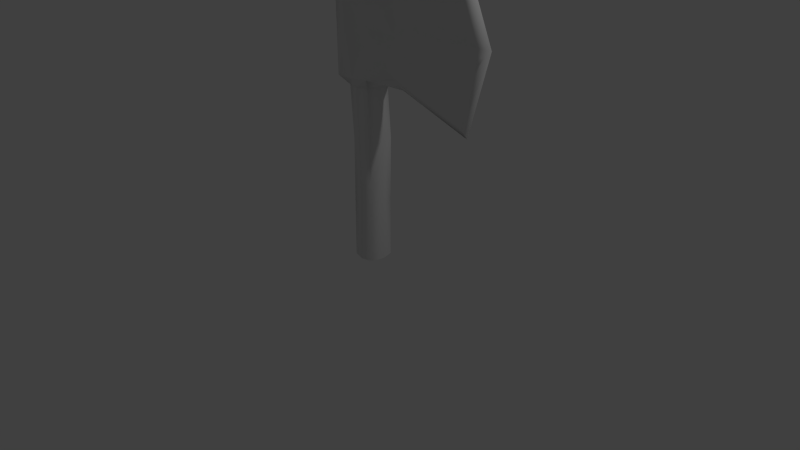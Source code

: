 # Source: Axe.blend  (saved by Blender 2.75.0; exported with 4.5.12 LTS)
import bpy
from mathutils import Matrix  # noqa: F401  (used for matrix-valued properties, if any)

bpy.ops.wm.read_factory_settings(use_empty=True)
scene = bpy.context.scene
scene.name = 'Scene'

# ---- collections
col_collection_1 = bpy.data.collections.new('Collection 1'); scene.collection.children.link(col_collection_1)

# ---- materials (node trees are filled in below, after node groups)
mat_material = bpy.data.materials.new('Material')
mat_material.alpha_threshold = 0.0
mat_material.use_transparent_shadow = False
mat_material.roughness = 0.5

# ---- material node trees

# ---- world
world_world = bpy.data.worlds.new('World'); scene.world = world_world
world_world.color = (0.05088, 0.05088, 0.05088)
world_world.use_sun_shadow = False
world_world.sun_shadow_jitter_overblur = 0.0
world_world.cycles.sampling_method = 'MANUAL'
world_world.cycles.sample_map_resolution = 256

# ---- cameras
cam_camera = bpy.data.cameras.new('Camera')
cam_camera.clip_end = 100.0
cam_camera.lens = 35.0
cam_camera.sensor_width = 32.0
cam_camera.sensor_height = 18.0
cam_camera.ortho_scale = 7.314
cam_camera.dof.focus_distance = 0.0
cam_camera.dof.aperture_fstop = 128.0

# ---- lights
light_lamp = bpy.data.lights.new('Lamp', 'POINT')
light_lamp.transmission_factor = 0.0
light_lamp.cutoff_distance = 30.0
light_lamp.energy = 100.0
light_lamp.shadow_buffer_clip_start = 1.001
light_lamp.shadow_soft_size = 0.1
light_lamp.shadow_maximum_resolution = 0.006
light_lamp.use_absolute_resolution = True
light_lamp.cycles.use_multiple_importance_sampling = False

# ---- meshes
me_cube_001 = bpy.data.meshes.new('Cube.001')
me_cube_001.from_pydata([(-1.0, -1.062, -1.0), (-1.0, -1.062, 1.0), (1.0, -1.062, -1.0), (1.0, -1.062, 1.0), (-1.614, -1.697, 0.244), (-1.614, -1.697, 0.8743), (1.781, -1.697, 0.9025), (1.604, -1.697, 0.261), (0.0, -1.329, 1.0), (0.0, -1.332, -1.0), (0.0, -2.143, 0.9025), (0.0, -1.697, 0.244), (9.489, -0.3092, 0.9489), (10.12, -0.2882, 0.1002), (1.0, -1.062, 0.182), (-1.0, -1.062, 0.182), (0.0, -1.332, 0.182), (-1.0, -1.062, 0.9325), (1.0, -1.062, 0.9325), (0.0, -1.329, 0.9325), (-2.056, -1.307, 0.5733), (1.692, -1.697, 0.5733), (0.0, -2.184, 0.5733), (11.4, -0.2882, 0.58), (3.947, -0.9926, 0.8676), (3.944, -0.9926, 0.2972), (4.687, -1.655, 0.5733), (-1.0, 1.062, -1.0), (-1.0, 1.062, 1.0), (1.0, 1.062, -1.0), (1.0, 1.062, 1.0), (-1.353, 1.697, 0.244), (-1.614, 1.42, 0.8743), (1.781, 1.697, 0.9025), (1.604, 1.697, 0.261), (0.0, 1.263, 1.0), (0.0, 1.372, -1.0), (0.0, 1.985, 0.9025), (0.0, 1.697, 0.244), (-1.32, 0.0, 1.0), (-1.233, 0.0, -1.0), (1.307, 0.0, 1.0), (1.258, 0.0, -1.0), (1.976, 0.0, 0.9241), (1.604, 0.0, 0.2098), (-2.141, 0.0, 0.9025), (-1.983, 0.0, 0.244), (0.0, 0.0, 1.0), (0.0, 0.0, -1.0), (9.359, 0.521, 0.9501), (10.12, 0.2882, 0.1002), (9.949, 0.0, 1.042), (10.46, 0.0, 0.0396), (1.0, 1.062, 0.182), (-1.0, 1.062, 0.182), (0.0, 1.372, 0.182), (1.258, 0.0, 0.182), (-1.233, 0.0, 0.182), (-1.0, 1.062, 0.9325), (1.0, 1.062, 0.9325), (0.0, 1.263, 0.9325), (-1.32, 0.0, 0.9325), (1.307, 0.0, 0.9325), (-2.075, 1.307, 0.5733), (1.692, 1.697, 0.5733), (0.0, 2.184, 0.5733), (-2.75, 0.0, 0.5733), (11.4, 0.2882, 0.58), (12.47, 0.0, 0.5733), (3.947, 1.044, 0.8549), (4.064, 0.0, 0.9082), (3.859, 0.0, 0.2092), (3.944, 0.9926, 0.2972), (4.682, 1.933, 0.5896), (1.416, -1.189, -0.1579), (0.8274, -0.8156, -0.6163), (0.4164, -1.459, -0.1579), (-0.1726, -1.085, -0.6163), (1.674, -0.1275, -0.1579), (1.085, 0.2462, -0.6163), (-0.8162, -0.1275, -0.1579), (-1.405, 0.2462, -0.6163), (-1.173, -0.8156, -0.6163), (-0.5836, -1.189, -0.1579), (1.416, 0.9343, -0.1579), (0.8274, 1.308, -0.6163), (0.4164, 1.245, -0.1579), (-0.1726, 1.618, -0.6163), (-1.173, 1.308, -0.6163), (-0.5836, 0.9343, -0.1579)], [], [(79, 75, 2, 42), (77, 82, 0, 9), (19, 17, 5, 10), (22, 20, 4, 11), (62, 18, 6, 43), (21, 22, 11, 7), (18, 19, 10, 6), (75, 77, 9, 2), (0, 40, 48, 9), (3, 41, 47, 8), (20, 66, 46, 4), (17, 61, 45, 5), (70, 24, 12, 51), (8, 47, 39, 1), (9, 48, 42, 2), (82, 81, 40, 0), (68, 23, 13, 52), (25, 71, 52, 13), (26, 25, 13, 23), (4, 46, 57, 15), (7, 11, 16, 14), (11, 4, 15, 16), (44, 7, 14, 56), (1, 39, 61, 17), (3, 8, 19, 18), (41, 3, 18, 62), (8, 1, 17, 19), (24, 26, 23, 12), (51, 12, 23, 68), (5, 45, 66, 20), (6, 10, 22, 21), (10, 5, 20, 22), (6, 21, 26, 24), (21, 7, 25, 26), (7, 44, 71, 25), (43, 6, 24, 70), (79, 42, 29, 85), (87, 36, 27, 88), (60, 37, 32, 58), (65, 38, 31, 63), (62, 43, 33, 59), (64, 34, 38, 65), (59, 33, 37, 60), (85, 29, 36, 87), (27, 36, 48, 40), (30, 35, 47, 41), (63, 31, 46, 66), (58, 32, 45, 61), (70, 51, 49, 69), (35, 28, 39, 47), (36, 29, 42, 48), (88, 27, 40, 81), (68, 52, 50, 67), (72, 50, 52, 71), (73, 67, 50, 72), (31, 54, 57, 46), (34, 53, 55, 38), (38, 55, 54, 31), (44, 56, 53, 34), (28, 58, 61, 39), (30, 59, 60, 35), (41, 62, 59, 30), (35, 60, 58, 28), (69, 49, 67, 73), (51, 68, 67, 49), (32, 63, 66, 45), (33, 64, 65, 37), (37, 65, 63, 32), (33, 69, 73, 64), (64, 73, 72, 34), (34, 72, 71, 44), (43, 70, 69, 33), (54, 89, 80, 57), (89, 88, 81, 80), (53, 84, 86, 55), (84, 85, 87, 86), (55, 86, 89, 54), (86, 87, 88, 89), (56, 78, 84, 53), (78, 79, 85, 84), (15, 57, 80, 83), (83, 80, 81, 82), (14, 16, 76, 74), (74, 76, 77, 75), (16, 15, 83, 76), (76, 83, 82, 77), (56, 14, 74, 78), (78, 74, 75, 79)])
me_cube_001.polygons.foreach_set('use_smooth', [True] * 88)
_uv = me_cube_001.uv_layers.new(name='UVMap')
_uv.uv.foreach_set('vector', [0.09456, 0.6993, 0.1354, 0.6996, 0.1354, 0.8633, 0.09467, 0.8618, 0.1765, 0.6995, 0.2248, 0.6997, 0.2254, 0.8628, 0.1763, 0.8627, 0.8107, 0.5006, 0.8186, 0.5478, 0.7866, 0.5733, 0.7732, 0.4971, 0.3581, 0.1333, 0.4167, 0.1298, 0.4125, 0.1767, 0.3562, 0.1784, 0.8775, 0.4463, 0.8273, 0.4558, 0.8015, 0.4171, 0.8804, 0.4154, 0.2958, 0.1322, 0.3581, 0.1333, 0.3562, 0.1784, 0.2929, 0.1802, 0.8273, 0.4558, 0.8107, 0.5006, 0.7732, 0.4971, 0.8015, 0.4171, 0.1354, 0.6996, 0.1765, 0.6995, 0.1763, 0.8627, 0.1354, 0.8633, 0.8144, 0.8163, 0.8818, 0.8163, 0.8655, 0.891, 0.7848, 0.8733, 0.6991, 0.6204, 0.7005, 0.6889, 0.6222, 0.668, 0.6434, 0.5884, 0.4167, 0.1298, 0.4791, 0.1336, 0.477, 0.1816, 0.4125, 0.1767, 0.8186, 0.5478, 0.8661, 0.5673, 0.8624, 0.6051, 0.7866, 0.5733, 0.2119, 0.03301, 0.2132, 0.08159, 0.119, 0.07147, 0.1096, 0.03279, 0.6434, 0.5884, 0.6222, 0.668, 0.5431, 0.6469, 0.5793, 0.5884, 0.7848, 0.8733, 0.8655, 0.891, 0.8488, 0.9672, 0.7879, 0.9375, 0.2248, 0.6997, 0.2761, 0.6999, 0.2764, 0.8631, 0.2254, 0.8628, 0.02595, 0.1096, 0.1011, 0.1128, 0.1284, 0.1602, 0.1168, 0.2026, 0.2061, 0.1764, 0.1918, 0.2135, 0.1168, 0.2026, 0.1284, 0.1602, 0.2033, 0.1217, 0.2061, 0.1764, 0.1284, 0.1602, 0.1011, 0.1128, 0.5605, 0.3991, 0.5437, 0.3177, 0.5797, 0.3181, 0.5903, 0.369, 0.7144, 0.4017, 0.6377, 0.4002, 0.638, 0.3825, 0.6861, 0.3705, 0.6377, 0.4002, 0.5605, 0.3991, 0.5903, 0.369, 0.638, 0.3825, 0.7162, 0.3205, 0.7144, 0.4017, 0.6861, 0.3705, 0.6996, 0.3201, 0.07801, 0.9868, 0.00924, 0.9868, 0.009239, 0.9263, 0.07801, 0.9263, 0.2064, 0.9868, 0.1422, 0.9868, 0.1422, 0.9263, 0.2064, 0.9263, 0.2749, 0.9868, 0.2064, 0.9868, 0.2064, 0.9263, 0.2749, 0.9263, 0.1422, 0.9868, 0.07801, 0.9868, 0.07801, 0.9263, 0.1422, 0.9263, 0.2132, 0.08159, 0.2033, 0.1217, 0.1011, 0.1128, 0.119, 0.07147, 0.1096, 0.03279, 0.119, 0.07147, 0.1011, 0.1128, 0.02595, 0.1096, 0.4154, 0.08916, 0.4752, 0.08941, 0.4791, 0.1336, 0.4167, 0.1298, 0.2942, 0.08557, 0.3588, 0.08741, 0.3581, 0.1333, 0.2958, 0.1322, 0.3588, 0.08741, 0.4154, 0.08916, 0.4167, 0.1298, 0.3581, 0.1333, 0.2942, 0.08557, 0.2958, 0.1322, 0.2033, 0.1217, 0.2132, 0.08159, 0.2958, 0.1322, 0.2929, 0.1802, 0.2061, 0.1764, 0.2033, 0.1217, 0.2929, 0.1802, 0.2699, 0.2128, 0.1918, 0.2135, 0.2061, 0.1764, 0.2861, 0.04997, 0.2942, 0.08557, 0.2132, 0.08159, 0.2119, 0.03301, 0.4526, 0.7015, 0.4528, 0.8672, 0.4118, 0.8653, 0.4118, 0.7007, 0.3692, 0.7003, 0.369, 0.8643, 0.3221, 0.864, 0.3223, 0.7002, 0.9302, 0.5122, 0.9634, 0.5155, 0.9301, 0.5872, 0.9163, 0.5573, 0.6609, 0.1021, 0.6577, 0.1442, 0.5932, 0.145, 0.5908, 0.09835, 0.8781, 0.4462, 0.8812, 0.4154, 0.9584, 0.4323, 0.9255, 0.4653, 0.7228, 0.1036, 0.7233, 0.1618, 0.6577, 0.1442, 0.6609, 0.1021, 0.9255, 0.4653, 0.9584, 0.4323, 0.9634, 0.5155, 0.9302, 0.5122, 0.4118, 0.7007, 0.4118, 0.8653, 0.369, 0.8643, 0.3692, 0.7003, 0.9431, 0.8445, 0.9486, 0.9092, 0.8655, 0.891, 0.8818, 0.8163, 0.6651, 0.7476, 0.602, 0.7437, 0.6222, 0.668, 0.7005, 0.6889, 0.5908, 0.09835, 0.5932, 0.145, 0.5353, 0.147, 0.5321, 0.09552, 0.9163, 0.5573, 0.9301, 0.5872, 0.8624, 0.6051, 0.8661, 0.5673, 0.8374, 0.03788, 0.9453, 0.06157, 0.9404, 0.08156, 0.8286, 0.05675, 0.602, 0.7437, 0.5453, 0.7156, 0.5431, 0.6469, 0.6222, 0.668, 0.9486, 0.9092, 0.9165, 0.9657, 0.8488, 0.9672, 0.8655, 0.891, 0.3223, 0.7002, 0.3221, 0.864, 0.2764, 0.8631, 0.2761, 0.6999, 0.9876, 0.1173, 0.9489, 0.1775, 0.9393, 0.1552, 0.9567, 0.1203, 0.8197, 0.1607, 0.9393, 0.1552, 0.9489, 0.1775, 0.8223, 0.1859, 0.8326, 0.1133, 0.9567, 0.1203, 0.9393, 0.1552, 0.8197, 0.1607, 0.5745, 0.2368, 0.5913, 0.2674, 0.5797, 0.3181, 0.5437, 0.3177, 0.716, 0.2368, 0.6872, 0.2675, 0.6393, 0.2528, 0.6393, 0.237, 0.6393, 0.237, 0.6393, 0.2528, 0.5913, 0.2674, 0.5745, 0.2368, 0.7165, 0.318, 0.6999, 0.3182, 0.6872, 0.2675, 0.716, 0.2368, 0.47, 0.9868, 0.47, 0.9263, 0.5388, 0.9263, 0.5388, 0.9868, 0.3435, 0.9868, 0.3435, 0.9263, 0.4067, 0.9263, 0.4067, 0.9868, 0.2749, 0.9868, 0.2749, 0.9263, 0.3435, 0.9263, 0.3435, 0.9868, 0.4067, 0.9868, 0.4067, 0.9263, 0.47, 0.9263, 0.47, 0.9868, 0.8286, 0.05675, 0.9404, 0.08156, 0.9567, 0.1203, 0.8326, 0.1133, 0.9453, 0.06157, 0.9876, 0.1173, 0.9567, 0.1203, 0.9404, 0.08156, 0.5987, 0.05976, 0.5908, 0.09835, 0.5321, 0.09552, 0.5429, 0.05477, 0.7288, 0.05883, 0.7228, 0.1036, 0.6609, 0.1021, 0.6668, 0.06444, 0.6668, 0.06444, 0.6609, 0.1021, 0.5908, 0.09835, 0.5987, 0.05976, 0.7288, 0.05883, 0.8286, 0.05675, 0.8326, 0.1133, 0.7228, 0.1036, 0.7228, 0.1036, 0.8326, 0.1133, 0.8197, 0.1607, 0.7233, 0.1618, 0.7233, 0.1618, 0.8197, 0.1607, 0.8223, 0.1859, 0.7272, 0.1905, 0.7362, 0.02704, 0.8374, 0.03788, 0.8286, 0.05675, 0.7288, 0.05883, 0.3226, 0.2601, 0.3229, 0.4769, 0.2764, 0.4766, 0.2763, 0.2604, 0.3229, 0.4769, 0.3223, 0.7002, 0.2761, 0.6999, 0.2764, 0.4766, 0.4117, 0.2656, 0.4116, 0.4823, 0.3682, 0.48, 0.3686, 0.2632, 0.4116, 0.4823, 0.4118, 0.7007, 0.3692, 0.7003, 0.3682, 0.48, 0.3686, 0.2632, 0.3682, 0.48, 0.3229, 0.4769, 0.3226, 0.2601, 0.3682, 0.48, 0.3692, 0.7003, 0.3223, 0.7002, 0.3229, 0.4769, 0.4537, 0.2659, 0.454, 0.4835, 0.4116, 0.4823, 0.4117, 0.2656, 0.454, 0.4835, 0.4526, 0.7015, 0.4118, 0.7007, 0.4116, 0.4823, 0.2253, 0.2607, 0.2763, 0.2604, 0.2764, 0.4766, 0.2261, 0.4765, 0.2261, 0.4765, 0.2764, 0.4766, 0.2761, 0.6999, 0.2248, 0.6997, 0.1355, 0.2611, 0.1763, 0.2616, 0.1758, 0.4764, 0.1354, 0.476, 0.1354, 0.476, 0.1758, 0.4764, 0.1765, 0.6995, 0.1354, 0.6996, 0.1763, 0.2616, 0.2253, 0.2607, 0.2261, 0.4765, 0.1758, 0.4764, 0.1758, 0.4764, 0.2261, 0.4765, 0.2248, 0.6997, 0.1765, 0.6995, 0.09498, 0.2601, 0.1355, 0.2611, 0.1354, 0.476, 0.0949, 0.4753, 0.0949, 0.4753, 0.1354, 0.476, 0.1354, 0.6996, 0.09456, 0.6993])
me_cube_001.materials.append(mat_material)
me_cube_001.use_remesh_preserve_volume = False
me_cube_001.use_remesh_preserve_attributes = False
me_cube_001.use_mirror_vertex_groups = False
me_cube_001.use_paint_bone_selection = False
me_cube_001.use_paint_mask = True
me_cube_001.update()

# ---- objects
ob_cube = bpy.data.objects.new('Cube', me_cube_001)
ob_lamp = bpy.data.objects.new('Lamp', light_lamp)
ob_camera = bpy.data.objects.new('Camera', cam_camera)

# ---- transforms, parenting, visibility, modifiers, constraints
ob_cube.location = (0.0, 0.0, 1.915)
ob_cube.scale = (0.15, 0.15, 1.9)
ob_cube.lineart.crease_threshold = 0.0
ob_lamp.location = (4.076, 1.005, 5.904)
ob_lamp.rotation_euler = (0.6503, 0.05522, 1.866)
ob_lamp.lock_rotations_4d = False
ob_lamp.empty_display_type = 'ARROWS'
ob_lamp.color = (0.0, 0.0, 0.0, 0.0)
ob_lamp.lineart.crease_threshold = 0.0
ob_camera.location = (7.481, -6.508, 5.344)
ob_camera.rotation_euler = (1.109, 0.01082, 0.8149)
ob_camera.lock_rotations_4d = False
ob_camera.empty_display_type = 'ARROWS'
ob_camera.color = (0.0, 0.0, 0.0, 0.0)
ob_camera.display_type = 'WIRE'
ob_camera.lineart.crease_threshold = 0.0

# ---- collection membership
col_collection_1.objects.link(ob_cube)
col_collection_1.objects.link(ob_lamp)
col_collection_1.objects.link(ob_camera)

# ---- scene / render settings (as saved in the file)
scene.camera = ob_camera
scene.frame_start = 1; scene.frame_end = 250; scene.frame_set(1)
scene.render.engine = 'BLENDER_EEVEE_NEXT'
scene.render.resolution_percentage = 50
scene.render.dither_intensity = 0.0
scene.cycles.use_denoising = False
scene.cycles.samples = 10
scene.cycles.sampling_pattern = 'TABULATED_SOBOL'
scene.cycles.light_sampling_threshold = 0.0
scene.cycles.use_adaptive_sampling = False
scene.cycles.use_light_tree = False
scene.cycles.blur_glossy = 0.0
scene.cycles.pixel_filter_type = 'GAUSSIAN'
scene.cycles.sample_clamp_indirect = 0.0
scene.view_settings.view_transform = 'Standard'
bpy.context.view_layer.update()
